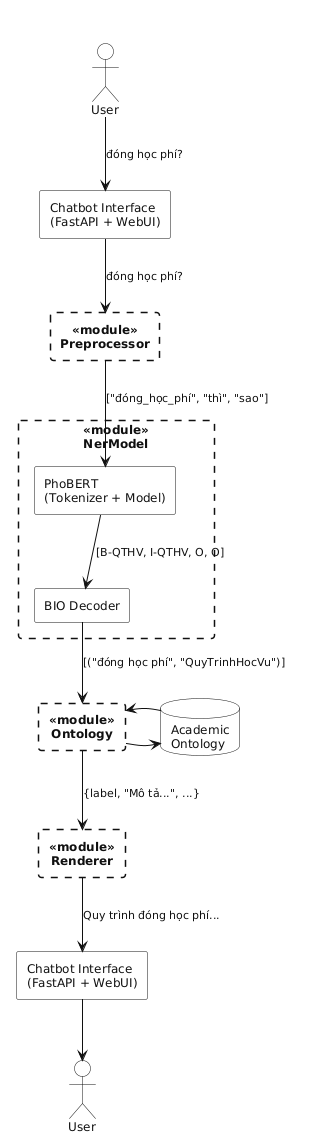

The diagram above was rendered by PlantUML. Its source (embedded in the PNG):
@startuml
' Vertical waterfall DFD: user query travels top→bottom through the
' Chatbot Interface (the FastAPI + WebUI gateway) and the four core
' pipeline modules — Preprocessor, NerModel, Ontology, Renderer — each
' shown as a dashed-border box to mark them as the engine. Solid boxes
' hold the I/O gateway, the user, and the ontology data store. Edge
' labels carry sample-shaped data (not full JSON) so a reader can see
' how the message changes as it crosses each module boundary.

title NTU Academic Chatbot — Data Flow

skinparam backgroundColor #FFFFFF
skinparam shadowing false
skinparam defaultFontSize 12
skinparam ArrowColor #111111
skinparam ArrowFontColor #111111
skinparam ArrowFontSize 11

skinparam actor {
    BackgroundColor #FFFFFF
    BorderColor     #111111
    FontColor       #111111
}

skinparam rectangle {
    BackgroundColor #FFFFFF
    BorderColor     #111111
    FontColor       #111111
    RoundCorner     4
}

' The four core pipeline modules — dashed border + bold title to call
' them out as the engine, distinct from the I/O gateway and data store.
skinparam rectangle<<module>> {
    BorderStyle     dashed
    BorderThickness 1.5
    FontStyle       bold
    RoundCorner     6
}

skinparam database {
    BackgroundColor #FFFFFF
    BorderColor     #111111
    FontColor       #111111
}

' === User → Interface (top entry) ===
actor "User" as USER_IN

rectangle "Chatbot Interface\n(FastAPI + WebUI)" as CI_IN

' === 4 core modules of the pipeline ===
rectangle "Preprocessor" as PRE <<module>>

rectangle "NerModel" as NER <<module>> {
    rectangle "PhoBERT\n(Tokenizer + Model)" as NER_FWD
    rectangle "BIO Decoder" as NER_DEC
    NER_FWD -down-> NER_DEC : [B-QTHV, I-QTHV, O, O]
}

rectangle "Ontology" as ONTO <<module>>

rectangle "Renderer" as REND <<module>>

' === Data store ===
database "Academic\nOntology" as DB

' === Renderer → Interface → User (bottom exit) ===
rectangle "Chatbot Interface\n(FastAPI + WebUI)" as CI_OUT

actor "User" as USER_OUT

' === Waterfall edges with sample-shape labels ===
USER_IN -down-> CI_IN   : "đóng học phí?"
CI_IN   -down-> PRE     : "đóng học phí?"
PRE     -down-> NER_FWD : ["đóng_học_phí", "thì", "sao"]
NER_DEC -down-> ONTO    : [("đóng học phí", "QuyTrinhHocVu")]
ONTO    -right-> DB
DB      -left->  ONTO
ONTO    -down-> REND    : {label, "Mô tả...", ...}
REND    -down-> CI_OUT  : "Quy trình đóng học phí..."
CI_OUT  -down-> USER_OUT
@enduml